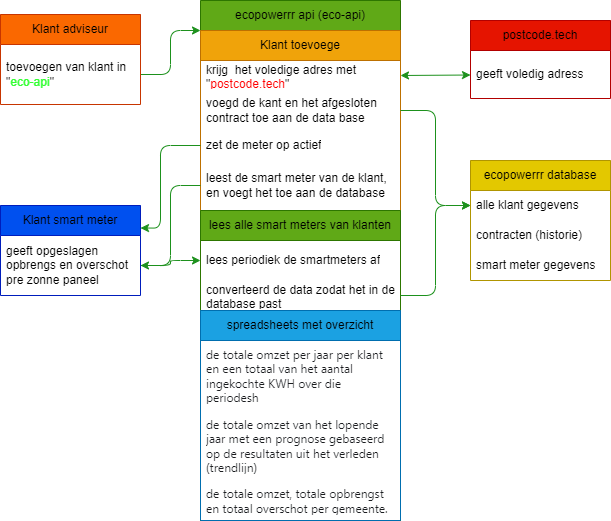

The diagram above was exported from draw.io. Its source (the exported page's mxGraphModel, read from the mxfile embedded in the PNG):
<mxGraphModel dx="1320" dy="874" grid="1" gridSize="10" guides="1" tooltips="1" connect="1" arrows="1" fold="1" page="1" pageScale="1" pageWidth="850" pageHeight="1100" math="0" shadow="0">
  <root>
    <mxCell id="0" />
    <mxCell id="1" parent="0" />
    <mxCell id="25" style="edgeStyle=orthogonalEdgeStyle;html=1;entryX=0;entryY=0.5;entryDx=0;entryDy=0;strokeColor=#1D911D;fontColor=#000000;labelBackgroundColor=none;" parent="1" source="4" target="7" edge="1">
      <mxGeometry relative="1" as="geometry">
        <mxPoint x="380" y="500" as="targetPoint" />
      </mxGeometry>
    </mxCell>
    <mxCell id="2" value="Klant smart meter" style="swimlane;fontStyle=0;childLayout=stackLayout;horizontal=1;startSize=30;horizontalStack=0;resizeParent=1;resizeParentMax=0;resizeLast=0;collapsible=1;marginBottom=0;whiteSpace=wrap;html=1;fillColor=#0050ef;fontColor=#000000;strokeColor=#001DBC;labelBackgroundColor=none;" parent="1" vertex="1">
      <mxGeometry x="40" y="425" width="140" height="90" as="geometry" />
    </mxCell>
    <mxCell id="4" value="geeft opgeslagen opbrengs en overschot pre zonne paneel" style="text;strokeColor=none;fillColor=none;align=left;verticalAlign=middle;spacingLeft=4;spacingRight=4;overflow=hidden;points=[[0,0.5],[1,0.5]];portConstraint=eastwest;rotatable=0;whiteSpace=wrap;html=1;fontColor=#000000;labelBackgroundColor=none;" parent="2" vertex="1">
      <mxGeometry y="30" width="140" height="60" as="geometry" />
    </mxCell>
    <mxCell id="28" style="edgeStyle=orthogonalEdgeStyle;html=1;exitX=0;exitY=0;exitDx=0;exitDy=0;startArrow=classic;startFill=1;endArrow=none;endFill=0;entryX=1;entryY=0.5;entryDx=0;entryDy=0;strokeColor=#1D911D;fontColor=#000000;labelBackgroundColor=none;" parent="1" source="39" target="11" edge="1">
      <mxGeometry relative="1" as="geometry">
        <mxPoint x="220" y="265" as="sourcePoint" />
        <mxPoint x="181.26" y="326.20000000000005" as="targetPoint" />
        <Array as="points">
          <mxPoint x="210" y="250" />
          <mxPoint x="210" y="294" />
        </Array>
      </mxGeometry>
    </mxCell>
    <mxCell id="6" value="ecopowerrr api (eco-api)" style="swimlane;fontStyle=0;childLayout=stackLayout;horizontal=1;startSize=30;horizontalStack=0;resizeParent=1;resizeParentMax=0;resizeLast=0;collapsible=1;marginBottom=0;whiteSpace=wrap;html=1;fillColor=#60a917;fontColor=#000000;strokeColor=#2D7600;labelBackgroundColor=none;" parent="1" vertex="1">
      <mxGeometry x="240" y="220" width="200" height="520" as="geometry" />
    </mxCell>
    <mxCell id="39" value="&lt;span style=&quot;text-align: left;&quot;&gt;&lt;font&gt;Klant toevoege&lt;/font&gt;&lt;/span&gt;" style="swimlane;fontStyle=0;childLayout=stackLayout;horizontal=1;startSize=30;horizontalStack=0;resizeParent=1;resizeParentMax=0;resizeLast=0;collapsible=1;marginBottom=0;whiteSpace=wrap;html=1;labelBackgroundColor=none;fontColor=#000000;fillColor=#f0a30a;strokeColor=#BD7000;" parent="6" vertex="1">
      <mxGeometry y="30" width="200" height="180" as="geometry">
        <mxRectangle y="30" width="140" height="30" as="alternateBounds" />
      </mxGeometry>
    </mxCell>
    <mxCell id="40" value="krijg&amp;nbsp; het voledige adres met &quot;&lt;font color=&quot;#ff0000&quot;&gt;postcode.tech&lt;/font&gt;&quot;" style="text;strokeColor=none;fillColor=none;align=left;verticalAlign=middle;spacingLeft=4;spacingRight=4;overflow=hidden;points=[[0,0.5],[1,0.5]];portConstraint=eastwest;rotatable=0;whiteSpace=wrap;html=1;labelBackgroundColor=none;fontColor=#000000;" parent="39" vertex="1">
      <mxGeometry y="30" width="200" height="30" as="geometry" />
    </mxCell>
    <mxCell id="41" value="voegd de kant en het afgesloten contract toe aan de data base" style="text;strokeColor=none;fillColor=none;align=left;verticalAlign=middle;spacingLeft=4;spacingRight=4;overflow=hidden;points=[[0,0.5],[1,0.5]];portConstraint=eastwest;rotatable=0;whiteSpace=wrap;html=1;labelBackgroundColor=none;fontColor=#000000;" parent="39" vertex="1">
      <mxGeometry y="60" width="200" height="40" as="geometry" />
    </mxCell>
    <mxCell id="46" value="zet de meter op actief" style="text;strokeColor=none;fillColor=none;align=left;verticalAlign=middle;spacingLeft=4;spacingRight=4;overflow=hidden;points=[[0,0.5],[1,0.5]];portConstraint=eastwest;rotatable=0;whiteSpace=wrap;html=1;labelBackgroundColor=none;fontColor=#000000;" parent="39" vertex="1">
      <mxGeometry y="100" width="200" height="30" as="geometry" />
    </mxCell>
    <mxCell id="42" value="leest de smart meter van de klant, en voegt het toe aan de database" style="text;strokeColor=none;fillColor=none;align=left;verticalAlign=middle;spacingLeft=4;spacingRight=4;overflow=hidden;points=[[0,0.5],[1,0.5]];portConstraint=eastwest;rotatable=0;whiteSpace=wrap;html=1;labelBackgroundColor=none;fontColor=#000000;" parent="39" vertex="1">
      <mxGeometry y="130" width="200" height="50" as="geometry" />
    </mxCell>
    <mxCell id="48" value="lees alle smart meters van klanten" style="swimlane;fontStyle=0;childLayout=stackLayout;horizontal=1;startSize=30;horizontalStack=0;resizeParent=1;resizeParentMax=0;resizeLast=0;collapsible=1;marginBottom=0;whiteSpace=wrap;html=1;fillColor=#60a917;fontColor=#000000;strokeColor=#2D7600;labelBackgroundColor=none;" parent="6" vertex="1">
      <mxGeometry y="210" width="200" height="310" as="geometry" />
    </mxCell>
    <mxCell id="7" value="lees periodiek de smartmeters af" style="text;strokeColor=none;fillColor=none;align=left;verticalAlign=middle;spacingLeft=4;spacingRight=4;overflow=hidden;points=[[0,0.5],[1,0.5]];portConstraint=eastwest;rotatable=0;whiteSpace=wrap;html=1;labelBackgroundColor=none;fontColor=#000000;" parent="48" vertex="1">
      <mxGeometry y="30" width="200" height="40" as="geometry" />
    </mxCell>
    <mxCell id="44" value="converteerd de data zodat het in de database past" style="text;strokeColor=none;fillColor=none;align=left;verticalAlign=middle;spacingLeft=4;spacingRight=4;overflow=hidden;points=[[0,0.5],[1,0.5]];portConstraint=eastwest;rotatable=0;whiteSpace=wrap;html=1;labelBackgroundColor=none;fontColor=#000000;" parent="48" vertex="1">
      <mxGeometry y="70" width="200" height="30" as="geometry" />
    </mxCell>
    <mxCell id="66" value="spreadsheets met overzicht" style="swimlane;fontStyle=0;childLayout=stackLayout;horizontal=1;startSize=30;horizontalStack=0;resizeParent=1;resizeParentMax=0;resizeLast=0;collapsible=1;marginBottom=0;whiteSpace=wrap;html=1;fillColor=#1ba1e2;fontColor=#000000;strokeColor=#006EAF;labelBackgroundColor=none;" parent="48" vertex="1">
      <mxGeometry y="100" width="200" height="210" as="geometry" />
    </mxCell>
    <mxCell id="67" value="&lt;ol style=&quot;box-sizing: border-box; margin: 0 0 var(--ifm-list-margin); padding-left: var(--ifm-list-left-padding); color: rgb(28, 30, 33); font-family: system-ui, -apple-system, &amp;quot;Segoe UI&amp;quot;, Roboto, Ubuntu, Cantarell, &amp;quot;Noto Sans&amp;quot;, sans-serif, BlinkMacSystemFont, &amp;quot;Segoe UI&amp;quot;, Helvetica, Arial, sans-serif, &amp;quot;Apple Color Emoji&amp;quot;, &amp;quot;Segoe UI Emoji&amp;quot;, &amp;quot;Segoe UI Symbol&amp;quot;; font-size: 16px;&quot;&gt;&lt;li style=&quot;box-sizing: border-box; overflow-wrap: break-word; font-size: 12px;&quot;&gt;de totale omzet per jaar per klant en een totaal van het aantal ingekochte KWH over die periodesh&lt;/li&gt;&lt;/ol&gt;" style="text;strokeColor=none;fillColor=none;align=left;verticalAlign=middle;spacingLeft=4;spacingRight=4;overflow=hidden;points=[[0,0.5],[1,0.5]];portConstraint=eastwest;rotatable=0;whiteSpace=wrap;html=1;fontColor=#000000;labelBackgroundColor=none;" parent="66" vertex="1">
      <mxGeometry y="30" width="200" height="70" as="geometry" />
    </mxCell>
    <mxCell id="68" value="&lt;ol style=&quot;box-sizing: border-box; margin: 0 0 var(--ifm-list-margin); padding-left: var(--ifm-list-left-padding); color: rgb(28, 30, 33); font-family: system-ui, -apple-system, &amp;quot;Segoe UI&amp;quot;, Roboto, Ubuntu, Cantarell, &amp;quot;Noto Sans&amp;quot;, sans-serif, BlinkMacSystemFont, &amp;quot;Segoe UI&amp;quot;, Helvetica, Arial, sans-serif, &amp;quot;Apple Color Emoji&amp;quot;, &amp;quot;Segoe UI Emoji&amp;quot;, &amp;quot;Segoe UI Symbol&amp;quot;; font-size: 16px;&quot;&gt;&lt;li style=&quot;box-sizing: border-box; overflow-wrap: break-word; margin-top: var(--ifm-list-item-margin); font-size: 12px;&quot;&gt;de totale omzet van het lopende jaar met een prognose gebaseerd op de resultaten uit het verleden (trendlijn)&lt;/li&gt;&lt;/ol&gt;" style="text;strokeColor=none;fillColor=none;align=left;verticalAlign=middle;spacingLeft=4;spacingRight=4;overflow=hidden;points=[[0,0.5],[1,0.5]];portConstraint=eastwest;rotatable=0;whiteSpace=wrap;html=1;fontColor=#000000;labelBackgroundColor=none;" parent="66" vertex="1">
      <mxGeometry y="100" width="200" height="70" as="geometry" />
    </mxCell>
    <mxCell id="69" value="&lt;ol style=&quot;box-sizing: border-box; margin: 0 0 var(--ifm-list-margin); padding-left: var(--ifm-list-left-padding); color: rgb(28, 30, 33); font-family: system-ui, -apple-system, &amp;quot;Segoe UI&amp;quot;, Roboto, Ubuntu, Cantarell, &amp;quot;Noto Sans&amp;quot;, sans-serif, BlinkMacSystemFont, &amp;quot;Segoe UI&amp;quot;, Helvetica, Arial, sans-serif, &amp;quot;Apple Color Emoji&amp;quot;, &amp;quot;Segoe UI Emoji&amp;quot;, &amp;quot;Segoe UI Symbol&amp;quot;; font-size: 16px;&quot;&gt;&lt;li style=&quot;box-sizing: border-box; overflow-wrap: break-word; margin-top: var(--ifm-list-item-margin); font-size: 12px;&quot;&gt;de totale omzet, totale opbrengst en totaal overschot per gemeente.&lt;/li&gt;&lt;/ol&gt;" style="text;strokeColor=none;fillColor=none;align=left;verticalAlign=middle;spacingLeft=4;spacingRight=4;overflow=hidden;points=[[0,0.5],[1,0.5]];portConstraint=eastwest;rotatable=0;whiteSpace=wrap;html=1;fontColor=#000000;labelBackgroundColor=none;" parent="66" vertex="1">
      <mxGeometry y="170" width="200" height="40" as="geometry" />
    </mxCell>
    <mxCell id="10" value="&lt;font&gt;Klant adviseur&lt;/font&gt;" style="swimlane;fontStyle=0;childLayout=stackLayout;horizontal=1;startSize=30;horizontalStack=0;resizeParent=1;resizeParentMax=0;resizeLast=0;collapsible=1;marginBottom=0;whiteSpace=wrap;html=1;fillColor=#fa6800;fontColor=#000000;strokeColor=#C73500;labelBackgroundColor=none;" parent="1" vertex="1">
      <mxGeometry x="40" y="234" width="140" height="90" as="geometry" />
    </mxCell>
    <mxCell id="11" value="toevoegen van klant in &quot;&lt;font color=&quot;#33ff33&quot;&gt;eco-api&lt;/font&gt;&quot;" style="text;strokeColor=none;fillColor=none;align=left;verticalAlign=middle;spacingLeft=4;spacingRight=4;overflow=hidden;points=[[0,0.5],[1,0.5]];portConstraint=eastwest;rotatable=0;whiteSpace=wrap;html=1;fontColor=#000000;labelBackgroundColor=none;" parent="10" vertex="1">
      <mxGeometry y="30" width="140" height="60" as="geometry" />
    </mxCell>
    <mxCell id="16" value="&lt;font&gt;ecopowerrr database&lt;/font&gt;" style="swimlane;fontStyle=0;childLayout=stackLayout;horizontal=1;startSize=30;horizontalStack=0;resizeParent=1;resizeParentMax=0;resizeLast=0;collapsible=1;marginBottom=0;whiteSpace=wrap;html=1;fillColor=#e3c800;fontColor=#000000;strokeColor=#B09500;labelBackgroundColor=none;" parent="1" vertex="1">
      <mxGeometry x="510" y="380" width="140" height="120" as="geometry" />
    </mxCell>
    <mxCell id="17" value="alle klant gegevens" style="text;strokeColor=none;fillColor=none;align=left;verticalAlign=middle;spacingLeft=4;spacingRight=4;overflow=hidden;points=[[0,0.5],[1,0.5]];portConstraint=eastwest;rotatable=0;whiteSpace=wrap;html=1;fontColor=#000000;labelBackgroundColor=none;" parent="16" vertex="1">
      <mxGeometry y="30" width="140" height="30" as="geometry" />
    </mxCell>
    <mxCell id="18" value="contracten (historie)" style="text;strokeColor=none;fillColor=none;align=left;verticalAlign=middle;spacingLeft=4;spacingRight=4;overflow=hidden;points=[[0,0.5],[1,0.5]];portConstraint=eastwest;rotatable=0;whiteSpace=wrap;html=1;fontColor=#000000;labelBackgroundColor=none;" parent="16" vertex="1">
      <mxGeometry y="60" width="140" height="30" as="geometry" />
    </mxCell>
    <mxCell id="77" value="smart meter gegevens" style="text;strokeColor=none;fillColor=none;align=left;verticalAlign=middle;spacingLeft=4;spacingRight=4;overflow=hidden;points=[[0,0.5],[1,0.5]];portConstraint=eastwest;rotatable=0;whiteSpace=wrap;html=1;fontColor=#000000;labelBackgroundColor=none;" vertex="1" parent="16">
      <mxGeometry y="90" width="140" height="30" as="geometry" />
    </mxCell>
    <mxCell id="26" style="edgeStyle=orthogonalEdgeStyle;html=1;entryX=0;entryY=0.5;entryDx=0;entryDy=0;startArrow=none;startFill=0;exitX=1;exitY=0.5;exitDx=0;exitDy=0;strokeColor=#1D911D;fontColor=#000000;labelBackgroundColor=none;" parent="1" source="41" target="17" edge="1">
      <mxGeometry relative="1" as="geometry" />
    </mxCell>
    <mxCell id="34" value="postcode.tech" style="swimlane;fontStyle=0;childLayout=stackLayout;horizontal=1;startSize=30;horizontalStack=0;resizeParent=1;resizeParentMax=0;resizeLast=0;collapsible=1;marginBottom=0;whiteSpace=wrap;html=1;labelBackgroundColor=none;fontColor=#000000;fillColor=#e51400;strokeColor=#B20000;" parent="1" vertex="1">
      <mxGeometry x="510" y="240" width="140" height="78" as="geometry" />
    </mxCell>
    <mxCell id="35" value="geeft voledig adress" style="text;strokeColor=none;fillColor=none;align=left;verticalAlign=middle;spacingLeft=4;spacingRight=4;overflow=hidden;points=[[0,0.5],[1,0.5]];portConstraint=eastwest;rotatable=0;whiteSpace=wrap;html=1;labelBackgroundColor=none;fontColor=#000000;" parent="34" vertex="1">
      <mxGeometry y="30" width="140" height="48" as="geometry" />
    </mxCell>
    <mxCell id="38" style="html=1;entryX=1;entryY=0.5;entryDx=0;entryDy=0;fontColor=#000000;startArrow=classic;startFill=1;endArrow=classic;endFill=1;strokeColor=#1D911D;labelBackgroundColor=none;" parent="1" source="35" target="40" edge="1">
      <mxGeometry relative="1" as="geometry" />
    </mxCell>
    <mxCell id="43" style="edgeStyle=orthogonalEdgeStyle;html=1;entryX=0;entryY=0.5;entryDx=0;entryDy=0;fontColor=#000000;startArrow=none;startFill=0;endArrow=classic;endFill=1;exitX=1;exitY=0.5;exitDx=0;exitDy=0;strokeColor=#1D911D;labelBackgroundColor=none;" parent="1" source="44" target="17" edge="1">
      <mxGeometry relative="1" as="geometry" />
    </mxCell>
    <mxCell id="47" style="edgeStyle=orthogonalEdgeStyle;html=1;exitX=0;exitY=0.5;exitDx=0;exitDy=0;fontColor=#000000;startArrow=none;startFill=0;endArrow=classic;endFill=1;strokeColor=#1D911D;labelBackgroundColor=none;entryX=1;entryY=0.25;entryDx=0;entryDy=0;" parent="1" source="46" target="2" edge="1">
      <mxGeometry relative="1" as="geometry">
        <mxPoint x="200" y="470" as="targetPoint" />
        <Array as="points">
          <mxPoint x="200" y="365" />
          <mxPoint x="200" y="448" />
        </Array>
      </mxGeometry>
    </mxCell>
    <mxCell id="76" style="edgeStyle=orthogonalEdgeStyle;html=1;entryX=1;entryY=0.5;entryDx=0;entryDy=0;fontColor=#000000;startArrow=none;startFill=0;endArrow=classic;endFill=1;strokeColor=#1D911D;labelBackgroundColor=none;" edge="1" parent="1" source="42" target="4">
      <mxGeometry relative="1" as="geometry">
        <mxPoint x="250" y="375" as="sourcePoint" />
        <mxPoint x="190" y="470" as="targetPoint" />
        <Array as="points">
          <mxPoint x="210" y="405" />
          <mxPoint x="210" y="485" />
        </Array>
      </mxGeometry>
    </mxCell>
  </root>
</mxGraphModel>